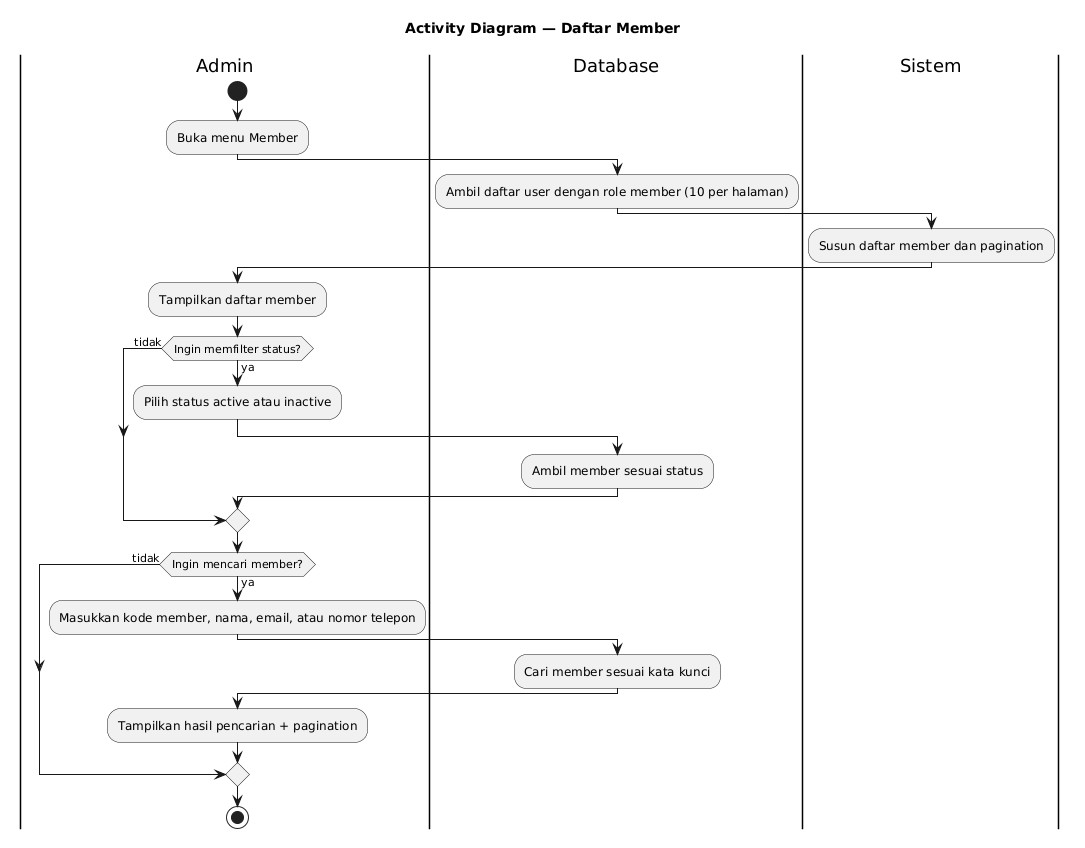

The diagram above was rendered by PlantUML. Its source (embedded in the PNG):
@startuml
title Activity Diagram — Daftar Member
skinparam shadowing false

|Admin|
start
:Buka menu Member;

|Database|
:Ambil daftar user dengan role member (10 per halaman);

|Sistem|
:Susun daftar member dan pagination;

|Admin|
:Tampilkan daftar member;

if (Ingin memfilter status?) then (ya)
  :Pilih status active atau inactive;
  |Database|
  :Ambil member sesuai status;
  |Admin|
else (tidak)
endif

if (Ingin mencari member?) then (ya)
  :Masukkan kode member, nama, email, atau nomor telepon;
  |Database|
  :Cari member sesuai kata kunci;
  |Admin|
  :Tampilkan hasil pencarian + pagination;
else (tidak)
endif

stop
@enduml